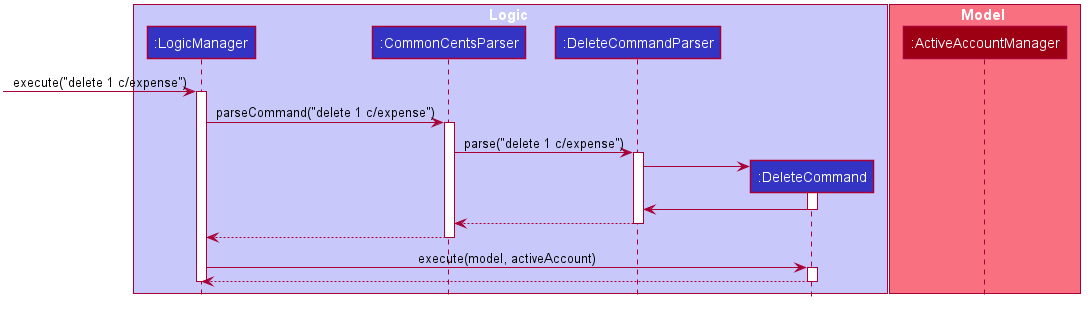

The diagram above was rendered by PlantUML. Its source (embedded in the PNG):
@startuml









skinparam BackgroundColor #FFFFFFF

skinparam Shadowing false

skinparam Class {
    FontColor #FFFFFF
    BorderThickness 1
    BorderColor #FFFFFF
    StereotypeFontColor #FFFFFF
    FontName Arial
}

skinparam Actor {
    BorderColor #000000
    Color #000000
    FontName Arial
}

skinparam Sequence {
    MessageAlign center
    BoxFontSize 15
    BoxPadding 0
    BoxFontColor #FFFFFF
    FontName Arial
}

skinparam Participant {
    FontColor #FFFFFFF
    Padding 20
}

skinparam MinClassWidth 50
skinparam ParticipantPadding 10
skinparam Shadowing false
skinparam DefaultTextAlignment center
skinparam packageStyle Rectangle

hide footbox
hide members
hide circle

box Logic #C8C8FA
participant ":LogicManager" as LogicManager #3333C4
participant ":CommonCentsParser" as CommonCentsParser #3333C4
participant ":DeleteCommandParser" as DeleteCommandParser #3333C4
participant ":DeleteCommand" as DeleteCommand #3333C4
end box

box Model #F97181
participant ":ActiveAccountManager" as ActiveAccount #9D0012
end box

[-> LogicManager : execute("delete 1 c/expense")
activate LogicManager

LogicManager -> CommonCentsParser: parseCommand("delete 1 c/expense")
activate CommonCentsParser

CommonCentsParser -> DeleteCommandParser: parse("delete 1 c/expense")
activate DeleteCommandParser

create DeleteCommand
DeleteCommandParser -> DeleteCommand
activate DeleteCommand

DeleteCommand -> DeleteCommandParser
deactivate DeleteCommand

DeleteCommandParser --> CommonCentsParser
deactivate DeleteCommandParser

CommonCentsParser --> LogicManager
deactivate CommonCentsParser

LogicManager -> DeleteCommand: execute(model, activeAccount)
activate DeleteCommand

DeleteCommand --> LogicManager
deactivate DeleteCommand

deactivate LogicManager
@enduml